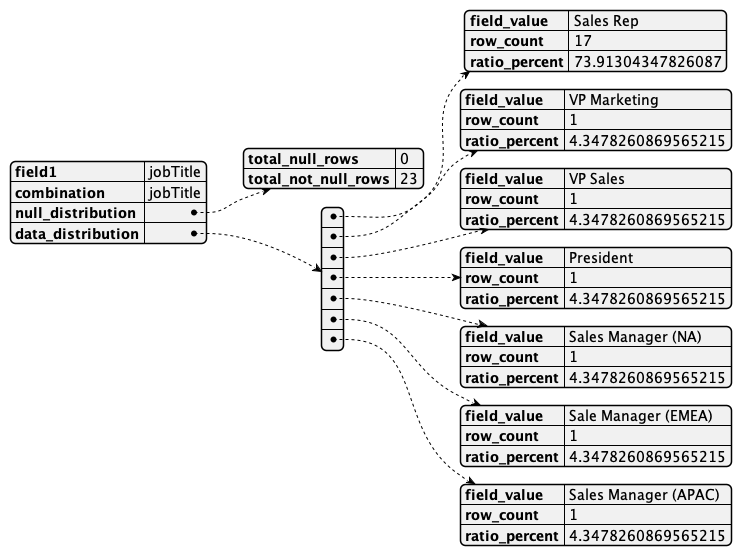

The diagram above was rendered by PlantUML. Its source (embedded in the PNG):
@startjson
{
    "field1": "jobTitle",
    "combination": "jobTitle",
    "null_distribution": {
        "total_null_rows": 0,
        "total_not_null_rows": 23
    },
    "data_distribution": [
        {
            "field_value": "Sales Rep",
            "row_count": 17,
            "ratio_percent": 73.91304347826087
        },
        {
            "field_value": "VP Marketing",
            "row_count": 1,
            "ratio_percent": 4.3478260869565215
        },
        {
            "field_value": "VP Sales",
            "row_count": 1,
            "ratio_percent": 4.3478260869565215
        },
        {
            "field_value": "President",
            "row_count": 1,
            "ratio_percent": 4.3478260869565215
        },
        {
            "field_value": "Sales Manager (NA)",
            "row_count": 1,
            "ratio_percent": 4.3478260869565215
        },
        {
            "field_value": "Sale Manager (EMEA)",
            "row_count": 1,
            "ratio_percent": 4.3478260869565215
        },
        {
            "field_value": "Sales Manager (APAC)",
            "row_count": 1,
            "ratio_percent": 4.3478260869565215
        }
    ]
}
@endjson